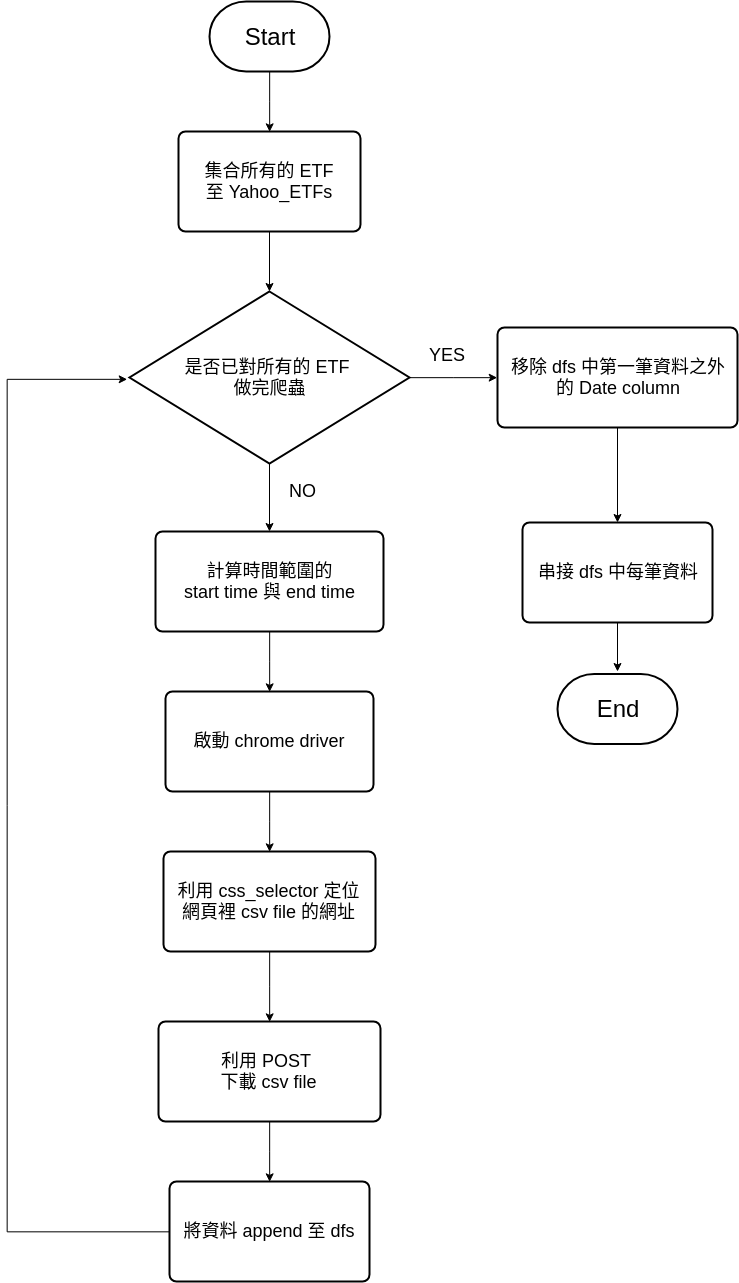

The diagram above was exported from draw.io. Its source (the exported page's mxGraphModel, read from the mxfile embedded in the PNG):
<mxGraphModel dx="1162" dy="608" grid="1" gridSize="10" guides="1" tooltips="1" connect="1" arrows="1" fold="1" page="1" pageScale="1" pageWidth="827" pageHeight="1169" math="0" shadow="0">
  <root>
    <mxCell id="0" />
    <mxCell id="1" parent="0" />
    <mxCell id="vNkxQR3ORSi7UJm0hsdB-7" style="edgeStyle=orthogonalEdgeStyle;rounded=0;orthogonalLoop=1;jettySize=auto;html=1;entryX=0.5;entryY=0;entryDx=0;entryDy=0;" edge="1" parent="1" source="vNkxQR3ORSi7UJm0hsdB-1" target="vNkxQR3ORSi7UJm0hsdB-2">
      <mxGeometry relative="1" as="geometry" />
    </mxCell>
    <mxCell id="vNkxQR3ORSi7UJm0hsdB-1" value="&lt;font style=&quot;font-size: 24px&quot;&gt;Start&lt;/font&gt;" style="strokeWidth=2;html=1;shape=mxgraph.flowchart.terminator;whiteSpace=wrap;" vertex="1" parent="1">
      <mxGeometry x="362" y="20" width="120" height="70" as="geometry" />
    </mxCell>
    <mxCell id="vNkxQR3ORSi7UJm0hsdB-8" style="edgeStyle=orthogonalEdgeStyle;rounded=0;orthogonalLoop=1;jettySize=auto;html=1;" edge="1" parent="1" source="vNkxQR3ORSi7UJm0hsdB-2" target="vNkxQR3ORSi7UJm0hsdB-4">
      <mxGeometry relative="1" as="geometry" />
    </mxCell>
    <mxCell id="vNkxQR3ORSi7UJm0hsdB-2" value="&lt;font style=&quot;font-size: 18px&quot;&gt;集合所有的 ETF 至&amp;nbsp;&lt;span&gt;Yahoo_ETFs&lt;/span&gt;&lt;/font&gt;" style="rounded=1;whiteSpace=wrap;html=1;absoluteArcSize=1;arcSize=14;strokeWidth=2;" vertex="1" parent="1">
      <mxGeometry x="331" y="150" width="182" height="100" as="geometry" />
    </mxCell>
    <mxCell id="vNkxQR3ORSi7UJm0hsdB-10" style="edgeStyle=orthogonalEdgeStyle;rounded=0;orthogonalLoop=1;jettySize=auto;html=1;entryX=0.5;entryY=0;entryDx=0;entryDy=0;" edge="1" parent="1" source="vNkxQR3ORSi7UJm0hsdB-3" target="vNkxQR3ORSi7UJm0hsdB-9">
      <mxGeometry relative="1" as="geometry" />
    </mxCell>
    <mxCell id="vNkxQR3ORSi7UJm0hsdB-3" value="&lt;font style=&quot;font-size: 18px&quot;&gt;計算時間範圍的&lt;br&gt;start time 與 end time&lt;/font&gt;&lt;br&gt;" style="rounded=1;whiteSpace=wrap;html=1;absoluteArcSize=1;arcSize=14;strokeWidth=2;" vertex="1" parent="1">
      <mxGeometry x="308" y="550" width="228" height="100" as="geometry" />
    </mxCell>
    <mxCell id="vNkxQR3ORSi7UJm0hsdB-5" style="edgeStyle=orthogonalEdgeStyle;rounded=0;orthogonalLoop=1;jettySize=auto;html=1;" edge="1" parent="1" source="vNkxQR3ORSi7UJm0hsdB-4" target="vNkxQR3ORSi7UJm0hsdB-3">
      <mxGeometry relative="1" as="geometry" />
    </mxCell>
    <mxCell id="vNkxQR3ORSi7UJm0hsdB-19" style="edgeStyle=orthogonalEdgeStyle;rounded=0;orthogonalLoop=1;jettySize=auto;html=1;entryX=0;entryY=0.5;entryDx=0;entryDy=0;" edge="1" parent="1" source="vNkxQR3ORSi7UJm0hsdB-4" target="vNkxQR3ORSi7UJm0hsdB-18">
      <mxGeometry relative="1" as="geometry" />
    </mxCell>
    <mxCell id="vNkxQR3ORSi7UJm0hsdB-4" value="&lt;font style=&quot;font-size: 18px&quot;&gt;是否已對所有的 ETF &lt;br&gt;做完爬蟲&lt;/font&gt;" style="strokeWidth=2;html=1;shape=mxgraph.flowchart.decision;whiteSpace=wrap;" vertex="1" parent="1">
      <mxGeometry x="282" y="310" width="280" height="172" as="geometry" />
    </mxCell>
    <mxCell id="vNkxQR3ORSi7UJm0hsdB-6" value="&lt;font style=&quot;font-size: 18px&quot;&gt;NO&lt;/font&gt;" style="text;html=1;resizable=0;points=[];autosize=1;align=left;verticalAlign=top;spacingTop=-4;" vertex="1" parent="1">
      <mxGeometry x="440" y="497" width="40" height="20" as="geometry" />
    </mxCell>
    <mxCell id="vNkxQR3ORSi7UJm0hsdB-12" style="edgeStyle=orthogonalEdgeStyle;rounded=0;orthogonalLoop=1;jettySize=auto;html=1;entryX=0.5;entryY=0;entryDx=0;entryDy=0;" edge="1" parent="1" source="vNkxQR3ORSi7UJm0hsdB-9" target="vNkxQR3ORSi7UJm0hsdB-11">
      <mxGeometry relative="1" as="geometry" />
    </mxCell>
    <mxCell id="vNkxQR3ORSi7UJm0hsdB-9" value="&lt;font style=&quot;font-size: 18px&quot;&gt;啟動 chrome driver&lt;/font&gt;" style="rounded=1;whiteSpace=wrap;html=1;absoluteArcSize=1;arcSize=14;strokeWidth=2;" vertex="1" parent="1">
      <mxGeometry x="318" y="710" width="208" height="100" as="geometry" />
    </mxCell>
    <mxCell id="vNkxQR3ORSi7UJm0hsdB-14" style="edgeStyle=orthogonalEdgeStyle;rounded=0;orthogonalLoop=1;jettySize=auto;html=1;entryX=0.5;entryY=0;entryDx=0;entryDy=0;" edge="1" parent="1" source="vNkxQR3ORSi7UJm0hsdB-11" target="vNkxQR3ORSi7UJm0hsdB-13">
      <mxGeometry relative="1" as="geometry" />
    </mxCell>
    <mxCell id="vNkxQR3ORSi7UJm0hsdB-11" value="&lt;font style=&quot;font-size: 18px&quot;&gt;利用 css_selector 定位&lt;br&gt;網頁裡 csv file 的網址&lt;/font&gt;&lt;br&gt;" style="rounded=1;whiteSpace=wrap;html=1;absoluteArcSize=1;arcSize=14;strokeWidth=2;" vertex="1" parent="1">
      <mxGeometry x="316" y="870" width="212" height="100" as="geometry" />
    </mxCell>
    <mxCell id="vNkxQR3ORSi7UJm0hsdB-16" style="edgeStyle=orthogonalEdgeStyle;rounded=0;orthogonalLoop=1;jettySize=auto;html=1;entryX=0.5;entryY=0;entryDx=0;entryDy=0;" edge="1" parent="1" source="vNkxQR3ORSi7UJm0hsdB-13" target="vNkxQR3ORSi7UJm0hsdB-15">
      <mxGeometry relative="1" as="geometry" />
    </mxCell>
    <mxCell id="vNkxQR3ORSi7UJm0hsdB-13" value="&lt;font style=&quot;font-size: 18px&quot;&gt;利用 POST &lt;br&gt;下載 csv file&lt;/font&gt;&lt;br&gt;" style="rounded=1;whiteSpace=wrap;html=1;absoluteArcSize=1;arcSize=14;strokeWidth=2;" vertex="1" parent="1">
      <mxGeometry x="311" y="1040" width="222" height="100" as="geometry" />
    </mxCell>
    <mxCell id="vNkxQR3ORSi7UJm0hsdB-17" style="edgeStyle=orthogonalEdgeStyle;rounded=0;orthogonalLoop=1;jettySize=auto;html=1;" edge="1" parent="1" source="vNkxQR3ORSi7UJm0hsdB-15">
      <mxGeometry relative="1" as="geometry">
        <mxPoint x="280" y="398" as="targetPoint" />
        <Array as="points">
          <mxPoint x="160" y="1250" />
        </Array>
      </mxGeometry>
    </mxCell>
    <mxCell id="vNkxQR3ORSi7UJm0hsdB-15" value="&lt;font style=&quot;font-size: 18px&quot;&gt;將資料 append 至 dfs&lt;/font&gt;" style="rounded=1;whiteSpace=wrap;html=1;absoluteArcSize=1;arcSize=14;strokeWidth=2;" vertex="1" parent="1">
      <mxGeometry x="322" y="1200" width="200" height="100" as="geometry" />
    </mxCell>
    <mxCell id="vNkxQR3ORSi7UJm0hsdB-22" style="edgeStyle=orthogonalEdgeStyle;rounded=0;orthogonalLoop=1;jettySize=auto;html=1;" edge="1" parent="1" source="vNkxQR3ORSi7UJm0hsdB-18" target="vNkxQR3ORSi7UJm0hsdB-21">
      <mxGeometry relative="1" as="geometry" />
    </mxCell>
    <mxCell id="vNkxQR3ORSi7UJm0hsdB-18" value="&lt;font style=&quot;font-size: 18px&quot;&gt;移除 dfs 中第一筆資料之外&lt;br&gt;的 Date column&lt;/font&gt;&lt;br&gt;" style="rounded=1;whiteSpace=wrap;html=1;absoluteArcSize=1;arcSize=14;strokeWidth=2;" vertex="1" parent="1">
      <mxGeometry x="650" y="346" width="240" height="100" as="geometry" />
    </mxCell>
    <mxCell id="vNkxQR3ORSi7UJm0hsdB-20" value="&lt;font style=&quot;font-size: 18px&quot;&gt;YES&lt;/font&gt;" style="text;html=1;resizable=0;points=[];autosize=1;align=left;verticalAlign=top;spacingTop=-4;" vertex="1" parent="1">
      <mxGeometry x="580" y="361" width="50" height="20" as="geometry" />
    </mxCell>
    <mxCell id="vNkxQR3ORSi7UJm0hsdB-24" style="edgeStyle=orthogonalEdgeStyle;rounded=0;orthogonalLoop=1;jettySize=auto;html=1;" edge="1" parent="1" source="vNkxQR3ORSi7UJm0hsdB-21">
      <mxGeometry relative="1" as="geometry">
        <mxPoint x="770.0000000000002" y="690" as="targetPoint" />
      </mxGeometry>
    </mxCell>
    <mxCell id="vNkxQR3ORSi7UJm0hsdB-21" value="&lt;font style=&quot;font-size: 18px&quot;&gt;串接&amp;nbsp;&lt;span&gt;dfs 中每筆資料&lt;/span&gt;&lt;/font&gt;" style="rounded=1;whiteSpace=wrap;html=1;absoluteArcSize=1;arcSize=14;strokeWidth=2;" vertex="1" parent="1">
      <mxGeometry x="675" y="541" width="190" height="100" as="geometry" />
    </mxCell>
    <mxCell id="vNkxQR3ORSi7UJm0hsdB-23" value="&lt;span style=&quot;font-size: 24px&quot;&gt;End&lt;/span&gt;" style="strokeWidth=2;html=1;shape=mxgraph.flowchart.terminator;whiteSpace=wrap;" vertex="1" parent="1">
      <mxGeometry x="710" y="692.5" width="120" height="70" as="geometry" />
    </mxCell>
  </root>
</mxGraphModel>